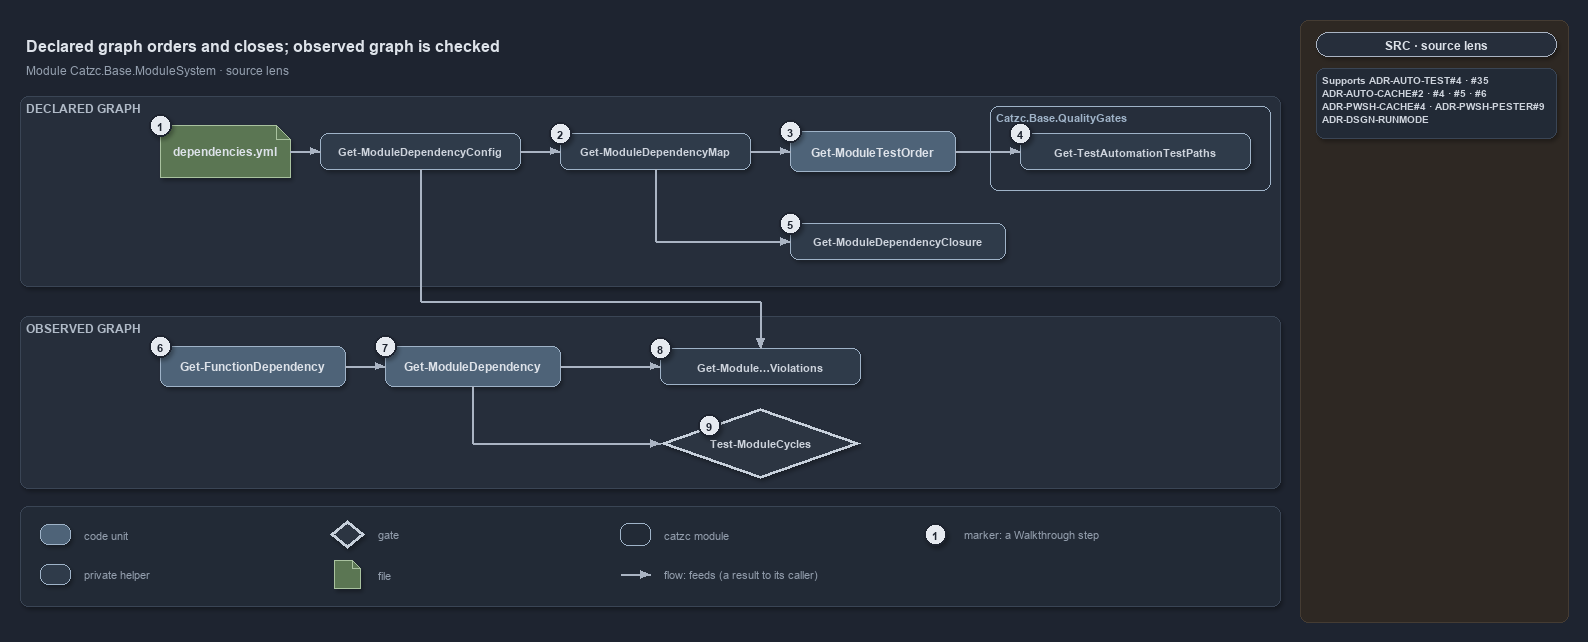

The diagram above was exported from draw.io. Its source (the exported page's mxGraphModel, read from the mxfile embedded in the PNG):
<mxGraphModel dx="1024" dy="768" grid="0" gridSize="10" guides="1" tooltips="1" connect="1" arrows="1" fold="1" page="1" pageScale="1" pageWidth="1300" pageHeight="940" background="#1E2430" math="0" shadow="1">
  <root>
    <mxCell id="0" />
    <mxCell id="1" parent="0" />
    <mxCell id="sidebar-bg" value="" style="rounded=1;arcSize=2;html=1;fillColor=#2E2823;strokeColor=#453C33;shadow=0;" vertex="1" parent="1">
      <mxGeometry x="1300" y="4" width="268" height="602" as="geometry" />
    </mxCell>
    <mxCell id="title" value="Declared graph orders and closes; observed graph is checked" style="text;html=1;align=left;verticalAlign=middle;fontSize=16;fontStyle=1;fontColor=#DDE2E9;" vertex="1" parent="1">
      <mxGeometry x="20" y="14" width="1260" height="30" as="geometry" />
    </mxCell>
    <mxCell id="subtitle" value="Module Catzc.Base.ModuleSystem · source lens" style="text;html=1;align=left;verticalAlign=middle;fontSize=12;fontColor=#949FAE;" vertex="1" parent="1">
      <mxGeometry x="20" y="44" width="1260" height="20" as="geometry" />
    </mxCell>
    <mxCell id="band-declared" value="DECLARED GRAPH" style="rounded=1;html=1;arcSize=3;fillColor=#262E3B;strokeColor=#3A4555;verticalAlign=top;align=left;spacingLeft=8;fontStyle=1;fontSize=12;fontColor=#B0BAC7;" vertex="1" parent="1">
      <mxGeometry x="20" y="80" width="1260" height="190" as="geometry" />
    </mxCell>
    <mxCell id="band-observed" value="OBSERVED GRAPH" style="rounded=1;html=1;arcSize=3;fillColor=#262E3B;strokeColor=#3A4555;verticalAlign=top;align=left;spacingLeft=8;fontStyle=1;fontSize=12;fontColor=#B0BAC7;" vertex="1" parent="1">
      <mxGeometry x="20" y="300" width="1260" height="172" as="geometry" />
    </mxCell>
    <mxCell id="mod-qualitygates" value="Catzc.Base.QualityGates" style="rounded=1;html=1;arcSize=6;fillColor=none;strokeColor=#9FB3C8;strokeWidth=1.5;verticalAlign=top;align=left;spacingLeft=8;fontStyle=1;fontSize=11;fontColor=#9FB3C8;shadow=0;" vertex="1" parent="1">
      <mxGeometry x="990" y="90" width="280" height="84" as="geometry" />
    </mxCell>
    <mxCell id="file-dependencies" value="&lt;b&gt;dependencies.yml&lt;/b&gt;" style="shape=note;size=14;whiteSpace=wrap;html=1;fillColor=#5B7653;strokeColor=#A9C29F;fontColor=#DDE2E9;fontSize=12;" vertex="1" parent="1">
      <mxGeometry x="160" y="109" width="130" height="52" as="geometry" />
    </mxCell>
    <mxCell id="fn-config" value="&lt;b&gt;Get-ModuleDependencyConfig&lt;/b&gt;" style="rounded=1;whiteSpace=wrap;html=1;arcSize=20;fillColor=#2F3B4A;strokeColor=#9FB3C8;fontColor=#CDD3DC;fontSize=11;" vertex="1" parent="1">
      <mxGeometry x="320" y="117" width="200" height="36" as="geometry" />
    </mxCell>
    <mxCell id="fn-map" value="&lt;b&gt;Get-ModuleDependencyMap&lt;/b&gt;" style="rounded=1;whiteSpace=wrap;html=1;arcSize=20;fillColor=#2F3B4A;strokeColor=#9FB3C8;fontColor=#CDD3DC;fontSize=11;" vertex="1" parent="1">
      <mxGeometry x="560" y="117" width="190" height="36" as="geometry" />
    </mxCell>
    <mxCell id="fn-testorder" value="&lt;b&gt;Get-ModuleTestOrder&lt;/b&gt;" style="rounded=1;whiteSpace=wrap;html=1;arcSize=20;fillColor=#4E6378;strokeColor=#9FB3C8;fontColor=#DDE2E9;fontSize=12;" vertex="1" parent="1">
      <mxGeometry x="790" y="115" width="165" height="40" as="geometry" />
    </mxCell>
    <mxCell id="fn-testpaths" value="&lt;b&gt;Get-TestAutomationTestPaths&lt;/b&gt;" style="rounded=1;whiteSpace=wrap;html=1;arcSize=20;fillColor=#2F3B4A;strokeColor=#9FB3C8;fontColor=#CDD3DC;fontSize=11;" vertex="1" parent="1">
      <mxGeometry x="1020" y="117" width="230" height="36" as="geometry" />
    </mxCell>
    <mxCell id="fn-closure" value="&lt;b&gt;Get-ModuleDependencyClosure&lt;/b&gt;" style="rounded=1;whiteSpace=wrap;html=1;arcSize=20;fillColor=#2F3B4A;strokeColor=#9FB3C8;fontColor=#CDD3DC;fontSize=11;" vertex="1" parent="1">
      <mxGeometry x="790" y="207" width="215" height="36" as="geometry" />
    </mxCell>
    <mxCell id="fn-functiondependency" value="&lt;b&gt;Get-FunctionDependency&lt;/b&gt;" style="rounded=1;whiteSpace=wrap;html=1;arcSize=20;fillColor=#4E6378;strokeColor=#9FB3C8;fontColor=#DDE2E9;fontSize=12;" vertex="1" parent="1">
      <mxGeometry x="160" y="330" width="185" height="40" as="geometry" />
    </mxCell>
    <mxCell id="fn-moduledependency" value="&lt;b&gt;Get-ModuleDependency&lt;/b&gt;" style="rounded=1;whiteSpace=wrap;html=1;arcSize=20;fillColor=#4E6378;strokeColor=#9FB3C8;fontColor=#DDE2E9;fontSize=12;" vertex="1" parent="1">
      <mxGeometry x="385" y="330" width="175" height="40" as="geometry" />
    </mxCell>
    <mxCell id="fn-violations" value="&lt;b&gt;Get-Module…Violations&lt;/b&gt;" style="rounded=1;whiteSpace=wrap;html=1;arcSize=20;fillColor=#2F3B4A;strokeColor=#9FB3C8;fontColor=#CDD3DC;fontSize=11;" vertex="1" parent="1">
      <mxGeometry x="660" y="332" width="200" height="36" as="geometry" />
    </mxCell>
    <mxCell id="gate-cycles" value="&lt;b&gt;Test-ModuleCycles&lt;/b&gt;" style="rhombus;whiteSpace=wrap;html=1;fillColor=#2C3542;strokeColor=#C7D0DB;strokeWidth=3;fontColor=#CDD3DC;fontSize=11;" vertex="1" parent="1">
      <mxGeometry x="660" y="392" width="200" height="70" as="geometry" />
    </mxCell>
    <mxCell id="port-map-down" value="" style="text;html=1;strokeColor=none;fillColor=none;" vertex="1" parent="1">
      <mxGeometry x="655" y="225" width="1" height="1" as="geometry" />
    </mxCell>
    <mxCell id="port-config-down" value="" style="text;html=1;strokeColor=none;fillColor=none;" vertex="1" parent="1">
      <mxGeometry x="420" y="285" width="1" height="1" as="geometry" />
    </mxCell>
    <mxCell id="port-config-right" value="" style="text;html=1;strokeColor=none;fillColor=none;" vertex="1" parent="1">
      <mxGeometry x="760" y="285" width="1" height="1" as="geometry" />
    </mxCell>
    <mxCell id="port-moduledependency-down" value="" style="text;html=1;strokeColor=none;fillColor=none;" vertex="1" parent="1">
      <mxGeometry x="472" y="427" width="1" height="1" as="geometry" />
    </mxCell>
    <mxCell id="edge-file-config" value="" style="edgeStyle=orthogonalEdgeStyle;rounded=1;html=1;fontSize=10;fontColor=#CDD3DC;endArrow=block;strokeColor=#AAB4C3;shadow=0;" edge="1" parent="1" source="file-dependencies" target="fn-config">
      <mxGeometry relative="1" as="geometry" />
    </mxCell>
    <mxCell id="edge-config-map" value="" style="edgeStyle=orthogonalEdgeStyle;rounded=1;html=1;fontSize=10;fontColor=#CDD3DC;endArrow=block;strokeColor=#AAB4C3;shadow=0;" edge="1" parent="1" source="fn-config" target="fn-map">
      <mxGeometry relative="1" as="geometry" />
    </mxCell>
    <mxCell id="edge-map-testorder" value="" style="edgeStyle=orthogonalEdgeStyle;rounded=1;html=1;fontSize=10;fontColor=#CDD3DC;endArrow=block;strokeColor=#AAB4C3;shadow=0;" edge="1" parent="1" source="fn-map" target="fn-testorder">
      <mxGeometry relative="1" as="geometry" />
    </mxCell>
    <mxCell id="edge-testorder-testpaths" value="" style="edgeStyle=orthogonalEdgeStyle;rounded=1;html=1;fontSize=10;fontColor=#CDD3DC;endArrow=block;strokeColor=#AAB4C3;shadow=0;" edge="1" parent="1" source="fn-testorder" target="fn-testpaths">
      <mxGeometry relative="1" as="geometry" />
    </mxCell>
    <mxCell id="edge-map-down" value="" style="edgeStyle=orthogonalEdgeStyle;rounded=1;html=1;endArrow=none;strokeColor=#AAB4C3;shadow=0;" edge="1" parent="1" source="fn-map" target="port-map-down">
      <mxGeometry relative="1" as="geometry" />
    </mxCell>
    <mxCell id="edge-down-closure" value="" style="edgeStyle=orthogonalEdgeStyle;rounded=1;html=1;fontSize=10;fontColor=#CDD3DC;endArrow=block;strokeColor=#AAB4C3;shadow=0;" edge="1" parent="1" source="port-map-down" target="fn-closure">
      <mxGeometry relative="1" as="geometry" />
    </mxCell>
    <mxCell id="edge-config-down" value="" style="edgeStyle=orthogonalEdgeStyle;rounded=1;html=1;endArrow=none;strokeColor=#AAB4C3;shadow=0;" edge="1" parent="1" source="fn-config" target="port-config-down">
      <mxGeometry relative="1" as="geometry" />
    </mxCell>
    <mxCell id="edge-config-across" value="" style="edgeStyle=orthogonalEdgeStyle;rounded=1;html=1;endArrow=none;strokeColor=#AAB4C3;shadow=0;" edge="1" parent="1" source="port-config-down" target="port-config-right">
      <mxGeometry relative="1" as="geometry" />
    </mxCell>
    <mxCell id="edge-config-violations" value="" style="edgeStyle=orthogonalEdgeStyle;rounded=1;html=1;fontSize=10;fontColor=#CDD3DC;endArrow=block;strokeColor=#AAB4C3;shadow=0;" edge="1" parent="1" source="port-config-right" target="fn-violations">
      <mxGeometry relative="1" as="geometry" />
    </mxCell>
    <mxCell id="edge-function-module" value="" style="edgeStyle=orthogonalEdgeStyle;rounded=1;html=1;fontSize=10;fontColor=#CDD3DC;endArrow=block;strokeColor=#AAB4C3;shadow=0;" edge="1" parent="1" source="fn-functiondependency" target="fn-moduledependency">
      <mxGeometry relative="1" as="geometry" />
    </mxCell>
    <mxCell id="edge-module-violations" value="" style="edgeStyle=orthogonalEdgeStyle;rounded=1;html=1;fontSize=10;fontColor=#CDD3DC;endArrow=block;strokeColor=#AAB4C3;shadow=0;" edge="1" parent="1" source="fn-moduledependency" target="fn-violations">
      <mxGeometry relative="1" as="geometry" />
    </mxCell>
    <mxCell id="edge-module-down" value="" style="edgeStyle=orthogonalEdgeStyle;rounded=1;html=1;endArrow=none;strokeColor=#AAB4C3;shadow=0;" edge="1" parent="1" source="fn-moduledependency" target="port-moduledependency-down">
      <mxGeometry relative="1" as="geometry" />
    </mxCell>
    <mxCell id="edge-down-cycles" value="" style="edgeStyle=orthogonalEdgeStyle;rounded=1;html=1;fontSize=10;fontColor=#CDD3DC;endArrow=block;strokeColor=#AAB4C3;shadow=0;" edge="1" parent="1" source="port-moduledependency-down" target="gate-cycles">
      <mxGeometry relative="1" as="geometry" />
    </mxCell>
    <mxCell id="m-1" value="1" style="ellipse;html=1;fillColor=#E6EAF0;strokeColor=#1E2430;strokeWidth=2;fontColor=#1E2430;fontStyle=1;fontSize=11;" vertex="1" parent="1">
      <mxGeometry x="149" y="98" width="22" height="22" as="geometry" />
    </mxCell>
    <mxCell id="m-2" value="2" style="ellipse;html=1;fillColor=#E6EAF0;strokeColor=#1E2430;strokeWidth=2;fontColor=#1E2430;fontStyle=1;fontSize=11;" vertex="1" parent="1">
      <mxGeometry x="549" y="106" width="22" height="22" as="geometry" />
    </mxCell>
    <mxCell id="m-3" value="3" style="ellipse;html=1;fillColor=#E6EAF0;strokeColor=#1E2430;strokeWidth=2;fontColor=#1E2430;fontStyle=1;fontSize=11;" vertex="1" parent="1">
      <mxGeometry x="779" y="104" width="22" height="22" as="geometry" />
    </mxCell>
    <mxCell id="m-4" value="4" style="ellipse;html=1;fillColor=#E6EAF0;strokeColor=#1E2430;strokeWidth=2;fontColor=#1E2430;fontStyle=1;fontSize=11;" vertex="1" parent="1">
      <mxGeometry x="1009" y="106" width="22" height="22" as="geometry" />
    </mxCell>
    <mxCell id="m-5" value="5" style="ellipse;html=1;fillColor=#E6EAF0;strokeColor=#1E2430;strokeWidth=2;fontColor=#1E2430;fontStyle=1;fontSize=11;" vertex="1" parent="1">
      <mxGeometry x="779" y="196" width="22" height="22" as="geometry" />
    </mxCell>
    <mxCell id="m-6" value="6" style="ellipse;html=1;fillColor=#E6EAF0;strokeColor=#1E2430;strokeWidth=2;fontColor=#1E2430;fontStyle=1;fontSize=11;" vertex="1" parent="1">
      <mxGeometry x="149" y="319" width="22" height="22" as="geometry" />
    </mxCell>
    <mxCell id="m-7" value="7" style="ellipse;html=1;fillColor=#E6EAF0;strokeColor=#1E2430;strokeWidth=2;fontColor=#1E2430;fontStyle=1;fontSize=11;" vertex="1" parent="1">
      <mxGeometry x="374" y="319" width="22" height="22" as="geometry" />
    </mxCell>
    <mxCell id="m-8" value="8" style="ellipse;html=1;fillColor=#E6EAF0;strokeColor=#1E2430;strokeWidth=2;fontColor=#1E2430;fontStyle=1;fontSize=11;" vertex="1" parent="1">
      <mxGeometry x="649" y="321" width="22" height="22" as="geometry" />
    </mxCell>
    <mxCell id="m-9" value="9" style="ellipse;html=1;fillColor=#E6EAF0;strokeColor=#1E2430;strokeWidth=2;fontColor=#1E2430;fontStyle=1;fontSize=11;" vertex="1" parent="1">
      <mxGeometry x="698" y="398" width="22" height="22" as="geometry" />
    </mxCell>
    <mxCell id="legend" value="" style="rounded=1;arcSize=6;html=1;fillColor=#222A36;strokeColor=#3A4555;" vertex="1" parent="1">
      <mxGeometry x="20" y="490" width="1260" height="100" as="geometry" />
    </mxCell>
    <mxCell id="lg-code" value="" style="rounded=1;whiteSpace=wrap;html=1;arcSize=20;fillColor=#4E6378;strokeColor=#9FB3C8;" vertex="1" parent="1">
      <mxGeometry x="40" y="508" width="30" height="20" as="geometry" />
    </mxCell>
    <mxCell id="lg-code-text" value="code unit" style="text;html=1;align=left;verticalAlign=middle;fontSize=11;fontColor=#949FAE;" vertex="1" parent="1">
      <mxGeometry x="78" y="508" width="200" height="20" as="geometry" />
    </mxCell>
    <mxCell id="lg-private" value="" style="rounded=1;whiteSpace=wrap;html=1;arcSize=20;fillColor=#2F3B4A;strokeColor=#9FB3C8;" vertex="1" parent="1">
      <mxGeometry x="40" y="548" width="30" height="20" as="geometry" />
    </mxCell>
    <mxCell id="lg-private-text" value="private helper" style="text;html=1;align=left;verticalAlign=middle;fontSize=11;fontColor=#949FAE;" vertex="1" parent="1">
      <mxGeometry x="78" y="548" width="200" height="20" as="geometry" />
    </mxCell>
    <mxCell id="lg-gate" value="" style="rhombus;whiteSpace=wrap;html=1;fillColor=#2C3542;strokeColor=#C7D0DB;strokeWidth=3;" vertex="1" parent="1">
      <mxGeometry x="330" y="504" width="34" height="28" as="geometry" />
    </mxCell>
    <mxCell id="lg-gate-text" value="gate" style="text;html=1;align=left;verticalAlign=middle;fontSize=11;fontColor=#949FAE;" vertex="1" parent="1">
      <mxGeometry x="372" y="508" width="200" height="20" as="geometry" />
    </mxCell>
    <mxCell id="lg-file" value="" style="shape=note;size=8;whiteSpace=wrap;html=1;fillColor=#5B7653;strokeColor=#A9C29F;" vertex="1" parent="1">
      <mxGeometry x="334" y="544" width="26" height="28" as="geometry" />
    </mxCell>
    <mxCell id="lg-file-text" value="file" style="text;html=1;align=left;verticalAlign=middle;fontSize=11;fontColor=#949FAE;" vertex="1" parent="1">
      <mxGeometry x="372" y="548" width="200" height="20" as="geometry" />
    </mxCell>
    <mxCell id="lg-module" value="" style="rounded=1;html=1;arcSize=6;fillColor=none;strokeColor=#9FB3C8;strokeWidth=1.5;shadow=0;" vertex="1" parent="1">
      <mxGeometry x="620" y="507" width="30" height="22" as="geometry" />
    </mxCell>
    <mxCell id="lg-module-text" value="catzc module" style="text;html=1;align=left;verticalAlign=middle;fontSize=11;fontColor=#949FAE;" vertex="1" parent="1">
      <mxGeometry x="658" y="508" width="200" height="20" as="geometry" />
    </mxCell>
    <mxCell id="lg-flow-a" value="" style="text;html=1;strokeColor=none;fillColor=none;" vertex="1" parent="1">
      <mxGeometry x="620" y="558" width="1" height="1" as="geometry" />
    </mxCell>
    <mxCell id="lg-flow-b" value="" style="text;html=1;strokeColor=none;fillColor=none;" vertex="1" parent="1">
      <mxGeometry x="650" y="558" width="1" height="1" as="geometry" />
    </mxCell>
    <mxCell id="lg-flow" value="" style="edgeStyle=orthogonalEdgeStyle;rounded=1;html=1;endArrow=block;strokeColor=#AAB4C3;shadow=0;" edge="1" parent="1" source="lg-flow-a" target="lg-flow-b">
      <mxGeometry relative="1" as="geometry" />
    </mxCell>
    <mxCell id="lg-flow-text" value="flow: feeds (a result to its caller)" style="text;html=1;align=left;verticalAlign=middle;fontSize=11;fontColor=#949FAE;" vertex="1" parent="1">
      <mxGeometry x="658" y="548" width="240" height="20" as="geometry" />
    </mxCell>
    <mxCell id="lg-marker" value="1" style="ellipse;html=1;fillColor=#E6EAF0;strokeColor=#1E2430;strokeWidth=2;fontColor=#1E2430;fontStyle=1;fontSize=11;" vertex="1" parent="1">
      <mxGeometry x="924" y="507" width="22" height="22" as="geometry" />
    </mxCell>
    <mxCell id="lg-marker-text" value="marker: a Walkthrough step" style="text;html=1;align=left;verticalAlign=middle;fontSize=11;fontColor=#949FAE;" vertex="1" parent="1">
      <mxGeometry x="958" y="508" width="220" height="20" as="geometry" />
    </mxCell>
    <mxCell id="lens-badge" value="SRC · source lens" style="rounded=1;arcSize=50;whiteSpace=wrap;html=1;fillColor=#262E3B;strokeColor=#AAB4C3;fontColor=#DDE2E9;fontStyle=1;fontSize=12;" vertex="1" parent="1">
      <mxGeometry x="1316" y="16" width="240" height="24" as="geometry" />
    </mxCell>
    <mxCell id="supports" value="&lt;b&gt;Supports&lt;/b&gt; ADR-AUTO-TEST#4 · #35&lt;br&gt;ADR-AUTO-CACHE#2 · #4 · #5 · #6&lt;br&gt;ADR-PWSH-CACHE#4 · ADR-PWSH-PESTER#9&lt;br&gt;ADR-DSGN-RUNMODE" style="rounded=1;arcSize=6;whiteSpace=wrap;html=1;align=left;verticalAlign=top;spacingLeft=6;fontSize=10.5;fontColor=#CDD3DC;fillColor=#222A36;strokeColor=#3A4555;" vertex="1" parent="1">
      <mxGeometry x="1316" y="52" width="240" height="70" as="geometry" />
    </mxCell>
  </root>
</mxGraphModel>